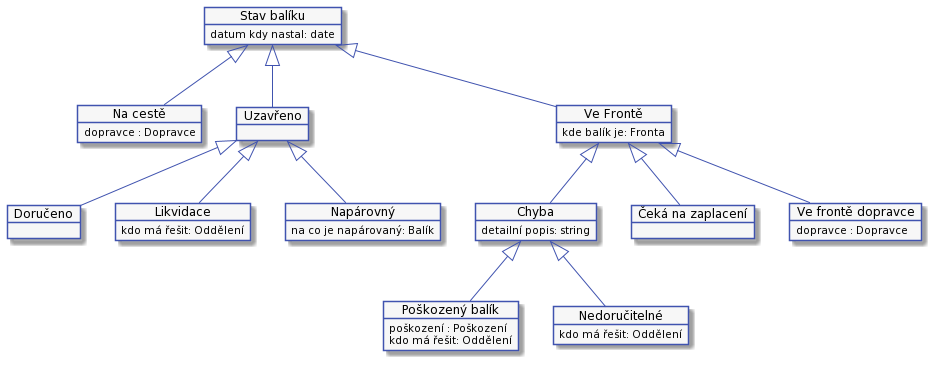

The diagram above was rendered by PlantUML. Its source (embedded in the PNG):
@startuml
'výchozí barva pozadí prvků
'například pozadí aktivity, kerou dělá dispečer
!$col1 = "#F7F7F7"

'barva pozadí aktivit, které děla systém
'například aktivita, že se zobrazí stránka S-203
!$col2 = "#CDDDFF"

'barva okraje prvků a šipek
!$col4 = "#4053AF"

skinparam activity {
    BorderColor $col4
    ArrowColor $col4
    FontName Roboto
    BackgroundColor $col1
    StartColor $col4
    EndColor $col4
}

skinparam activityDiamond {
    BorderColor $col4
    ArrowColor $col4
    FontName Roboto
    BackgroundColor $col1
}

skinparam actor {
    BorderColor $col4
    ArrowColor $col4
    FontName Roboto
    BackgroundColor $col1
}

skinparam useCase {
    BorderColor $col4
    ArrowColor $col4
    FontName Roboto
    BackgroundColor $col1
}

skinparam state {
    BorderColor $col4
    ArrowColor $col4
    FontName Roboto
    BackgroundColor $col1
}

skinparam sequence {
    ParticipantBorderColor $col4
    ParticipantBackgroundColor $col1
}

skinparam note {
    BorderColor $col4
    BackgroundColor $col1
}

skinparam object {
    BorderColor $col4
    BackgroundColor $col1
}

skinparam class {
    BorderColor $col4
    BackgroundColor $col1
}

hide empty description

object "Stav balíku" as state
object state {
    datum kdy nastal: date
}

object "Na cestě" as delivering
object delivering {
    dopravce : Dopravce
}

object "Uzavřeno" as closed
object closed {
}

object "Doručeno" as delivered
object delivered {
}

object "Likvidace" as disposed
object disposed {
    kdo má řešit: Oddělení
}

object "Napárovný" as duplicated
object duplicated {
    na co je napárovaný: Balík
}

object "Ve Frontě" as queue
object queue {
    kde balík je: Fronta
}

object "Chyba" as error
object error {
    detailní popis: string
}

object "Poškozený balík" as damage
object damage {
    poškození : Poškození
    kdo má řešit: Oddělení
}

object "Nedoručitelné" as undeliverable
object undeliverable {
    kdo má řešit: Oddělení
}

object "Čeká na zaplacení" as payment
object payment {
}

object "Ve frontě dopravce" as waitingForShipping
object waitingForShipping {
    dopravce : Dopravce
}

state <|-- closed
closed <|-- delivered
closed <|-- disposed
closed <|-- duplicated

state <|-- delivering

state <|-- queue
queue <|-- error
error <|-- damage
error <|-- undeliverable
queue <|-- payment
queue <|-- waitingForShipping
@enduml